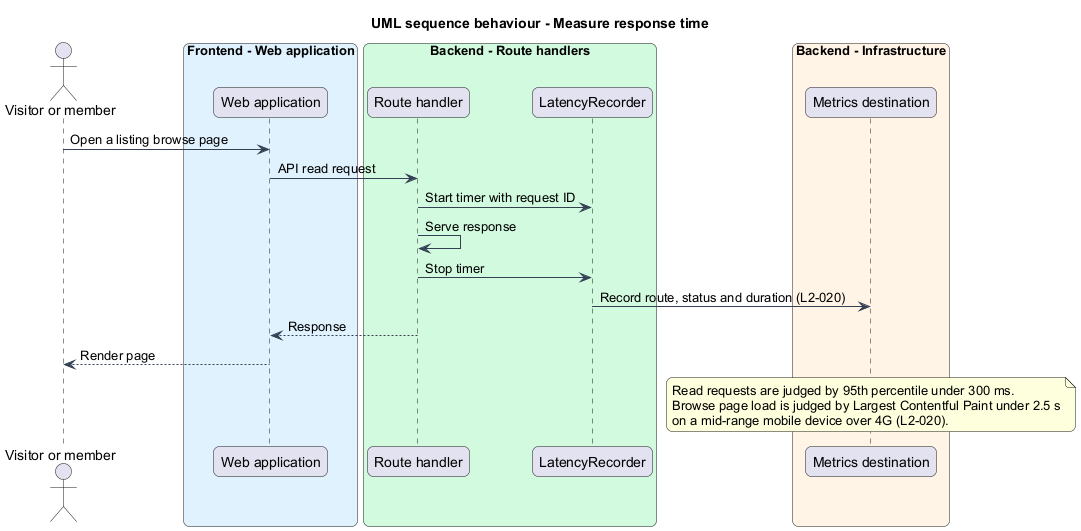

The diagram above was rendered by PlantUML. Its source (embedded in the PNG):
@startuml
title UML sequence behaviour - Measure response time
skinparam backgroundColor #FFFFFF
skinparam shadowing false
skinparam roundcorner 12
skinparam defaultFontName Arial
skinparam ArrowColor #344054
actor "Visitor or member" as actor
box "Frontend - Web application" #E0F2FE
  participant "Web application" as page
end box
box "Backend - Route handlers" #D1FADF
  participant "Route handler" as route
  participant "LatencyRecorder" as timer
end box
box "Backend - Infrastructure" #FFF4E5
  participant "Metrics destination" as sink
end box
actor -> page : Open a listing browse page
page -> route : API read request
route -> timer : Start timer with request ID
route -> route : Serve response
route -> timer : Stop timer
timer -> sink : Record route, status and duration (L2-020)
route --> page : Response
page --> actor : Render page
note over sink
  Read requests are judged by 95th percentile under 300 ms.
  Browse page load is judged by Largest Contentful Paint under 2.5 s
  on a mid-range mobile device over 4G (L2-020).
end note
@enduml